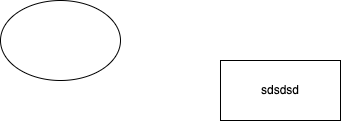

The diagram above was exported from draw.io. Its source (the exported page's mxGraphModel, read from the mxfile embedded in the PNG):
<mxGraphModel dx="1298" dy="718" grid="1" gridSize="10" guides="1" tooltips="1" connect="1" arrows="1" fold="1" page="1" pageScale="1" pageWidth="827" pageHeight="1169" math="0" shadow="0">
  <root>
    <mxCell id="0" />
    <mxCell id="1" parent="0" />
    <mxCell id="kpFMK-oShBWxJFvxuTJF-1" value="" style="ellipse;whiteSpace=wrap;html=1;shadow=0;" vertex="1" parent="1">
      <mxGeometry x="80" y="110" width="120" height="80" as="geometry" />
    </mxCell>
    <mxCell id="kpFMK-oShBWxJFvxuTJF-4" value="sdsdsd" style="rounded=0;whiteSpace=wrap;html=1;shadow=0;" vertex="1" parent="1">
      <mxGeometry x="300" y="170" width="120" height="60" as="geometry" />
    </mxCell>
  </root>
</mxGraphModel>